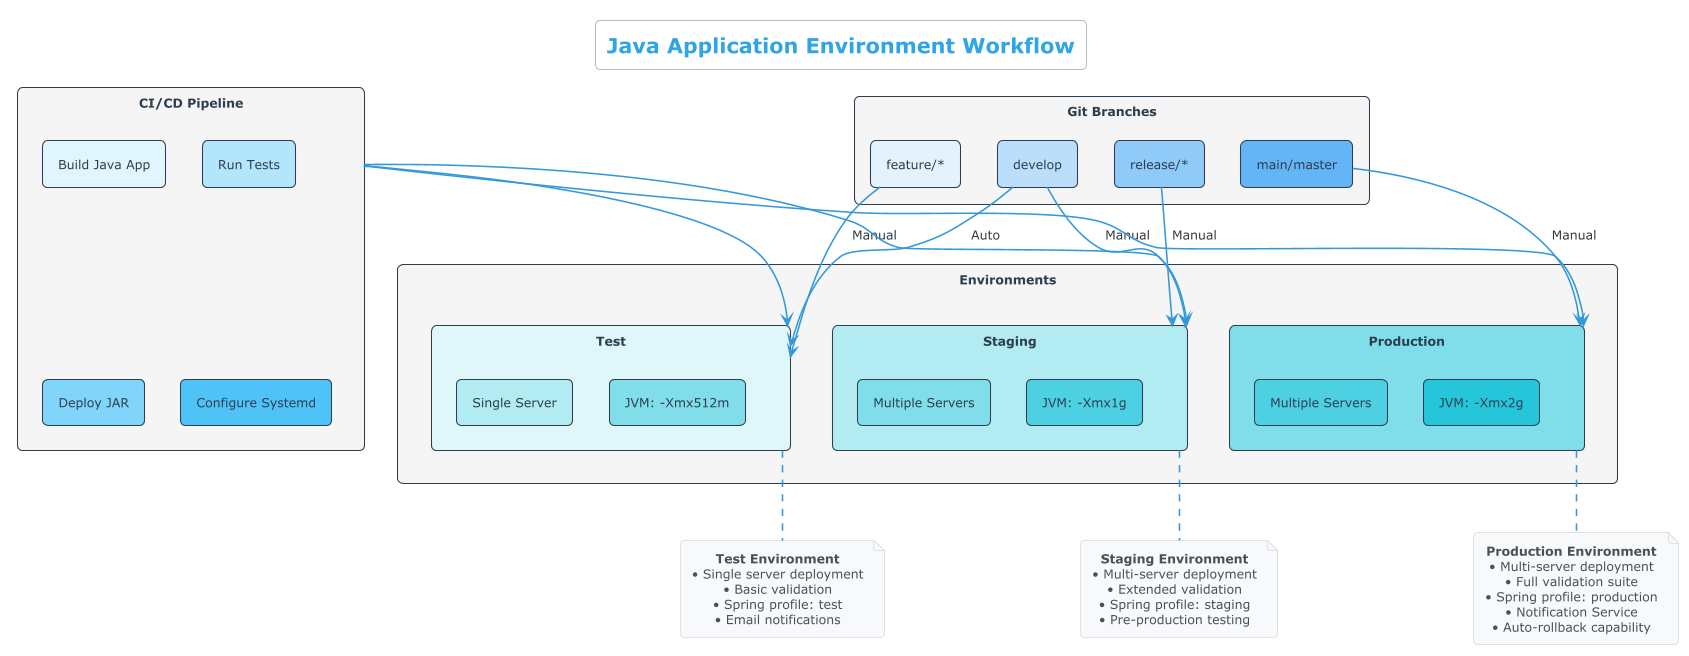

The diagram above was rendered by PlantUML. Its source (embedded in the PNG):
@startuml Java Environment Workflow
skinparam svgLinkTarget _parent
!theme cerulean
skinparam backgroundColor white
skinparam defaultTextAlignment center

<style>
rectangleContainer {
  FontColor #2c3e50
  FontSize 14
  FontStyle bold
}
</style>

title Java Application Environment Workflow

skinparam rectangle {
  BackgroundColor #f5f5f5
  BorderColor #2c3e50
  FontColor #2c3e50
  BorderThickness 1
  Shadowing false
  RoundCorner 10
}

skinparam arrow {
  Color #3498db
  Thickness 1.5
}

skinparam note {
  BackgroundColor #f8f9fa
  BorderColor #dee2e6
  FontColor #495057
  BorderThickness 1
}

rectangle "Git Branches" as branches {
  rectangle "feature/*" as feature #e3f2fd
  rectangle "develop" as develop #bbdefb
  rectangle "release/*" as release #90caf9
  rectangle "main/master" as main #64b5f6
}

rectangle "CI/CD Pipeline" as pipeline {
  rectangle "Build Java App" as build #e1f5fe
  rectangle "Run Tests" as test #b3e5fc
  rectangle "Deploy JAR" as deploy #81d4fa
  rectangle "Configure Systemd" as systemd #4fc3f7
}

rectangle "Environments" as envs {
  rectangle "Test" as test_env #e0f7fa {
    rectangle "Single Server" as test_server #b2ebf2
    rectangle "JVM: -Xmx512m" as test_jvm #80deea
  }
  
  rectangle "Staging" as staging #b2ebf2 {
    rectangle "Multiple Servers" as staging_servers #80deea
    rectangle "JVM: -Xmx1g" as staging_jvm #4dd0e1
  }
  
  rectangle "Production" as prod #80deea {
    rectangle "Multiple Servers" as prod_servers #4dd0e1
    rectangle "JVM: -Xmx2g" as prod_jvm #26c6da
  }
}

' Branch to environment connections
feature -[#3498db]-> test_env : Manual
develop -[#3498db]-> test_env : Auto
develop -[#3498db]-> staging : Manual
release -[#3498db]-> staging : Manual
main -[#3498db]-> prod : Manual

' Pipeline to environment connections
pipeline -[#3498db]-> test_env
pipeline -[#3498db]-> staging
pipeline -[#3498db]-> prod

note bottom of test_env
  <b>Test Environment</b>
  • Single server deployment
  • Basic validation
  • Spring profile: test
  • Email notifications
end note

note bottom of staging
  <b>Staging Environment</b>
  • Multi-server deployment
  • Extended validation
  • Spring profile: staging
  • Pre-production testing
end note

note bottom of prod
  <b>Production Environment</b>
  • Multi-server deployment
  • Full validation suite
  • Spring profile: production
  • Notification Service
  • Auto-rollback capability
end note

@enduml